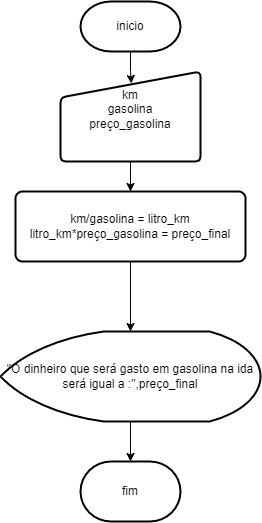

The diagram above was exported from draw.io. Its source (the exported page's mxGraphModel, read from the mxfile embedded in the PNG):
<mxGraphModel dx="756" dy="432" grid="1" gridSize="10" guides="1" tooltips="1" connect="1" arrows="1" fold="1" page="1" pageScale="1" pageWidth="827" pageHeight="1169" math="0" shadow="0">
  <root>
    <mxCell id="0" />
    <mxCell id="1" parent="0" />
    <mxCell id="OWcY1nW0e3FA58UqZPhv-7" value="" style="edgeStyle=orthogonalEdgeStyle;rounded=0;orthogonalLoop=1;jettySize=auto;html=1;entryX=0.506;entryY=0.133;entryDx=0;entryDy=0;entryPerimeter=0;" parent="1" source="OWcY1nW0e3FA58UqZPhv-8" target="OWcY1nW0e3FA58UqZPhv-10" edge="1">
      <mxGeometry relative="1" as="geometry" />
    </mxCell>
    <mxCell id="OWcY1nW0e3FA58UqZPhv-8" value="inicio" style="strokeWidth=2;html=1;shape=mxgraph.flowchart.terminator;whiteSpace=wrap;" parent="1" vertex="1">
      <mxGeometry x="180" y="40" width="100" height="50" as="geometry" />
    </mxCell>
    <mxCell id="OWcY1nW0e3FA58UqZPhv-9" value="" style="edgeStyle=orthogonalEdgeStyle;rounded=0;orthogonalLoop=1;jettySize=auto;html=1;" parent="1" source="OWcY1nW0e3FA58UqZPhv-10" target="OWcY1nW0e3FA58UqZPhv-12" edge="1">
      <mxGeometry relative="1" as="geometry" />
    </mxCell>
    <mxCell id="OWcY1nW0e3FA58UqZPhv-10" value="&lt;div&gt;km&lt;/div&gt;&lt;div&gt;gasolina&lt;/div&gt;&lt;div&gt;preço_gasolina&lt;/div&gt;&lt;div&gt;&lt;br&gt;&lt;/div&gt;" style="html=1;strokeWidth=2;shape=manualInput;whiteSpace=wrap;rounded=1;size=26;arcSize=11;" parent="1" vertex="1">
      <mxGeometry x="160" y="110" width="140" height="90" as="geometry" />
    </mxCell>
    <mxCell id="OWcY1nW0e3FA58UqZPhv-11" value="" style="edgeStyle=orthogonalEdgeStyle;rounded=0;orthogonalLoop=1;jettySize=auto;html=1;" parent="1" source="OWcY1nW0e3FA58UqZPhv-12" target="OWcY1nW0e3FA58UqZPhv-14" edge="1">
      <mxGeometry relative="1" as="geometry" />
    </mxCell>
    <mxCell id="OWcY1nW0e3FA58UqZPhv-12" value="km/gasolina = litro_km&lt;div&gt;litro_km*preço_gasolina = preço_final&lt;/div&gt;" style="rounded=1;whiteSpace=wrap;html=1;absoluteArcSize=1;arcSize=14;strokeWidth=2;" parent="1" vertex="1">
      <mxGeometry x="115" y="230" width="230" height="70" as="geometry" />
    </mxCell>
    <mxCell id="OWcY1nW0e3FA58UqZPhv-13" value="" style="edgeStyle=orthogonalEdgeStyle;rounded=0;orthogonalLoop=1;jettySize=auto;html=1;" parent="1" source="OWcY1nW0e3FA58UqZPhv-14" target="OWcY1nW0e3FA58UqZPhv-15" edge="1">
      <mxGeometry relative="1" as="geometry" />
    </mxCell>
    <mxCell id="OWcY1nW0e3FA58UqZPhv-14" value="&quot;O dinheiro que será gasto em gasolina na ida será igual a :&quot;,preço_final" style="strokeWidth=2;html=1;shape=mxgraph.flowchart.display;whiteSpace=wrap;" parent="1" vertex="1">
      <mxGeometry x="100" y="370" width="260" height="90" as="geometry" />
    </mxCell>
    <mxCell id="OWcY1nW0e3FA58UqZPhv-15" value="fim" style="strokeWidth=2;html=1;shape=mxgraph.flowchart.terminator;whiteSpace=wrap;" parent="1" vertex="1">
      <mxGeometry x="180" y="500" width="100" height="60" as="geometry" />
    </mxCell>
  </root>
</mxGraphModel>